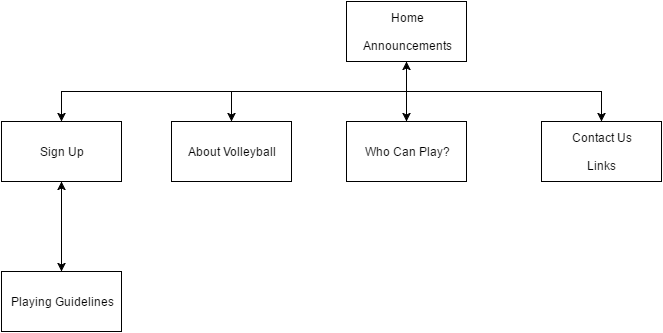

The diagram above was exported from draw.io. Its source (the exported page's mxGraphModel, read from the mxfile embedded in the PNG):
<mxGraphModel dx="1194" dy="740" grid="1" gridSize="10" guides="1" tooltips="1" connect="1" arrows="1" fold="1" page="1" pageScale="1" pageWidth="850" pageHeight="1100" background="#ffffff" math="0" shadow="0">
  <root>
    <mxCell id="0" />
    <mxCell id="1" parent="0" />
    <mxCell id="11" style="edgeStyle=orthogonalEdgeStyle;rounded=0;html=1;exitX=0.5;exitY=1;entryX=0.5;entryY=0;jettySize=auto;orthogonalLoop=1;fontFamily=Helvetica;" parent="1" source="2" target="3" edge="1">
      <mxGeometry relative="1" as="geometry" />
    </mxCell>
    <mxCell id="12" style="edgeStyle=orthogonalEdgeStyle;rounded=0;html=1;exitX=0.5;exitY=1;entryX=0.5;entryY=0;jettySize=auto;orthogonalLoop=1;fontFamily=Helvetica;" parent="1" source="2" target="5" edge="1">
      <mxGeometry relative="1" as="geometry" />
    </mxCell>
    <mxCell id="13" style="edgeStyle=orthogonalEdgeStyle;rounded=0;html=1;exitX=0.5;exitY=1;jettySize=auto;orthogonalLoop=1;fontFamily=Helvetica;" parent="1" source="2" target="4" edge="1">
      <mxGeometry relative="1" as="geometry" />
    </mxCell>
    <mxCell id="15" style="edgeStyle=orthogonalEdgeStyle;rounded=0;html=1;exitX=0.5;exitY=1;entryX=0.5;entryY=0;jettySize=auto;orthogonalLoop=1;fontFamily=Helvetica;" parent="1" source="2" target="6" edge="1">
      <mxGeometry relative="1" as="geometry" />
    </mxCell>
    <mxCell id="2" value="Home&lt;div&gt;&lt;br&gt;&lt;div&gt;Announcements&lt;/div&gt;&lt;/div&gt;" style="whiteSpace=wrap;html=1;fontFamily=Helvetica;" parent="1" vertex="1">
      <mxGeometry x="365" y="50" width="120" height="60" as="geometry" />
    </mxCell>
    <mxCell id="21" style="edgeStyle=orthogonalEdgeStyle;rounded=0;html=1;exitX=0.5;exitY=0;entryX=0.5;entryY=1;jettySize=auto;orthogonalLoop=1;fontFamily=Helvetica;" parent="1" source="3" target="2" edge="1">
      <mxGeometry relative="1" as="geometry" />
    </mxCell>
    <mxCell id="3" value="Who Can Play?" style="whiteSpace=wrap;html=1;fontFamily=Helvetica;" parent="1" vertex="1">
      <mxGeometry x="365" y="170" width="120" height="60" as="geometry" />
    </mxCell>
    <mxCell id="10" style="edgeStyle=orthogonalEdgeStyle;rounded=0;html=1;exitX=0.5;exitY=1;entryX=0.5;entryY=0;jettySize=auto;orthogonalLoop=1;fontFamily=Helvetica;" parent="1" source="4" target="8" edge="1">
      <mxGeometry relative="1" as="geometry" />
    </mxCell>
    <mxCell id="4" value="Sign Up" style="whiteSpace=wrap;html=1;fontFamily=Helvetica;" parent="1" vertex="1">
      <mxGeometry x="20" y="170" width="120" height="60" as="geometry" />
    </mxCell>
    <mxCell id="5" value="About Volleyball" style="whiteSpace=wrap;html=1;fontFamily=Helvetica;" parent="1" vertex="1">
      <mxGeometry x="190" y="170" width="120" height="60" as="geometry" />
    </mxCell>
    <mxCell id="6" value="&lt;div&gt;Contact Us&lt;/div&gt;&lt;div&gt;&lt;br&gt;&lt;/div&gt;&lt;div&gt;Links&lt;/div&gt;" style="whiteSpace=wrap;html=1;fontFamily=Helvetica;" parent="1" vertex="1">
      <mxGeometry x="560" y="170" width="120" height="60" as="geometry" />
    </mxCell>
    <mxCell id="19" style="edgeStyle=orthogonalEdgeStyle;rounded=0;html=1;exitX=0.5;exitY=0;jettySize=auto;orthogonalLoop=1;fontFamily=Helvetica;" parent="1" source="8" target="4" edge="1">
      <mxGeometry relative="1" as="geometry" />
    </mxCell>
    <mxCell id="8" value="Playing Guidelines" style="whiteSpace=wrap;html=1;fontFamily=Helvetica;" parent="1" vertex="1">
      <mxGeometry x="20" y="320" width="120" height="60" as="geometry" />
    </mxCell>
  </root>
</mxGraphModel>